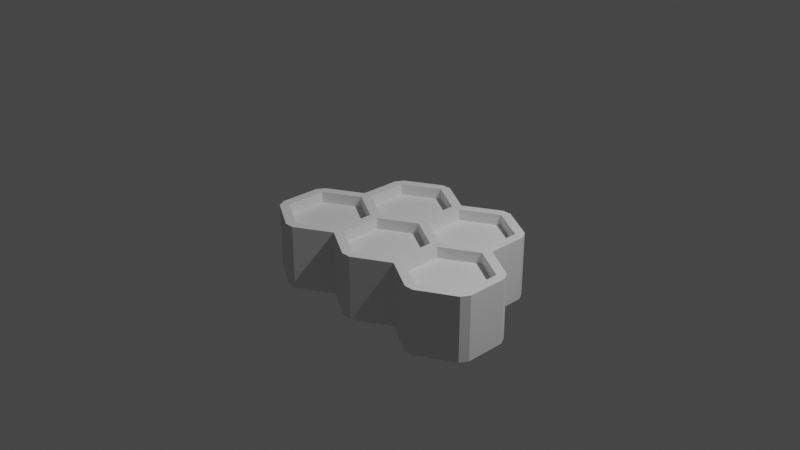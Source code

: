 # Source: Modek.blend  (saved by Blender 2.91.10; exported with 4.5.12 LTS)
import bpy
from mathutils import Matrix  # noqa: F401  (used for matrix-valued properties, if any)

bpy.ops.wm.read_factory_settings(use_empty=True)
scene = bpy.context.scene
scene.name = 'Scene'

# ---- collections
col_collection = bpy.data.collections.new('Collection'); scene.collection.children.link(col_collection)

# ---- materials (node trees are filled in below, after node groups)
mat_material_006 = bpy.data.materials.new('Material.006')
mat_material_006.use_backface_culling = True
mat_material_006.use_transparent_shadow = False
mat_material_006.diffuse_color = (0.8, 0.6816, 0.0001061, 1.0)
mat_material_005 = bpy.data.materials.new('Material.005')
mat_material_005.use_transparent_shadow = False

# ---- material node trees
mat_material_006.use_nodes = True; mat_material_006.node_tree.nodes.clear()
_N = mat_material_006.node_tree.nodes; _L = mat_material_006.node_tree.links
n0 = _N.new('ShaderNodeBsdfPrincipled'); n0.name = 'Principled BSDF'; n0.location = (10, 300)
n0.distribution = 'GGX'
n0.subsurface_method = 'BURLEY'
n0.inputs[0].default_value = (0.8, 0.7479, 0.0, 1.0)
n0.inputs[3].default_value = 1.45
n0.inputs[18].default_value = 0.09929
n0.inputs[27].default_value = (0.0, 0.0, 0.0, 1.0)
n0.inputs[28].default_value = 1.0
n1 = _N.new('ShaderNodeOutputMaterial'); n1.name = 'Material Output'; n1.location = (300, 300)
_L.new(n0.outputs[0], n1.inputs[0])
n1.is_active_output = True
mat_material_005.use_nodes = True; mat_material_005.node_tree.nodes.clear()
_N = mat_material_005.node_tree.nodes; _L = mat_material_005.node_tree.links
n0 = _N.new('ShaderNodeOutputMaterial'); n0.name = 'Material Output'; n0.location = (300, 300)
n0.target = 'EEVEE'
n1 = _N.new('ShaderNodeVolumeAbsorption'); n1.name = 'Volume Absorption'; n1.location = (10, 300)
n1.inputs[0].default_value = (0.004485, 0.8, 0.0, 1.0)
_L.new(n1.outputs[0], n0.inputs[0])
n0.is_active_output = True

# ---- world
world_world = bpy.data.worlds.new('World'); scene.world = world_world
world_world.use_nodes = True; world_world.node_tree.nodes.clear()
_N = world_world.node_tree.nodes; _L = world_world.node_tree.links
n0 = _N.new('ShaderNodeOutputWorld'); n0.name = 'World Output'; n0.location = (300, 300)
n1 = _N.new('ShaderNodeBackground'); n1.name = 'Background'; n1.location = (10, 300)
n1.inputs[0].default_value = (0.05088, 0.05088, 0.05088, 1.0)
_L.new(n1.outputs[0], n0.inputs[0])
n0.is_active_output = True
world_world.color = (0.05088, 0.05088, 0.05088)
world_world.use_sun_shadow = False
world_world.sun_shadow_jitter_overblur = 0.0

# ---- cameras
cam_camera = bpy.data.cameras.new('Camera')
cam_camera.clip_end = 100.0
cam_camera.ortho_scale = 7.314

# ---- lights
light_light = bpy.data.lights.new('Light', 'POINT')
light_light.transmission_factor = 0.0
light_light.energy = 1000.0
light_light.shadow_soft_size = 0.1
light_light.shadow_maximum_resolution = 0.006
light_light.use_absolute_resolution = True

# ---- meshes
me_honeycomb = bpy.data.meshes.new('HoneyComb')
me_honeycomb.from_pydata([(-0.6995, -0.9039, 0.0), (-1.083, -0.6827, 0.0), (0.1665, -0.9039, 0.0), (-0.2165, -0.6827, 0.0), (-0.5995, -0.9039, 0.0), (0.2665, -0.9039, 0.0), (-1.133, -0.1539, 0.0), (-1.133, -0.5961, 0.0), (-0.2665, -0.1539, 0.0), (-0.6495, 0.06726, 0.0), (-1.033, -0.1539, 0.0), (-1.033, -0.5961, 0.0), (-0.6495, -0.8173, 0.0), (-0.2665, -0.5961, 0.0), (0.5995, -0.1539, 0.0), (0.2165, 0.06726, 0.0), (-0.1665, -0.1539, 0.0), (-0.1665, -0.5961, 0.0), (0.2165, -0.8173, 0.0), (0.5995, -0.5961, 0.0), (1.083, 0.06726, 0.0), (0.6995, -0.1539, 0.0), (-0.6995, 0.5961, 0.0), (-1.083, -0.06726, 0.0), (-0.6995, 0.1539, 0.0), (0.1665, 0.5961, 0.0), (-0.2165, 0.8173, 0.0), (-0.5995, 0.5961, 0.0), (-0.5995, 0.1539, 0.0), (-0.2165, -0.06726, 0.0), (0.1665, 0.1539, 0.0), (1.033, 0.5961, 0.0), (0.6495, 0.8173, 0.0), (0.2665, 0.5961, 0.0), (0.2665, 0.1539, 0.0), (0.6495, -0.06726, 0.0), (1.133, 0.5961, 0.0), (1.133, 0.1539, 0.0), (-0.6495, 0.6827, 0.0), (-0.2665, 0.9039, 0.0), (-0.1665, 0.9039, 0.0), (0.2165, 0.6827, 0.0), (0.5995, 0.9039, 0.0), (0.6995, 0.9039, 0.0), (1.083, 0.6827, 0.0), (-0.6995, -0.9039, -0.6964), (-1.083, -0.6827, -0.6964), (0.1665, -0.9039, -0.6964), (-0.2165, -0.6827, -0.6964), (-0.5995, -0.9039, -0.6964), (0.6495, -0.6827, -0.6964), (0.2665, -0.9039, -0.6964), (-1.133, -0.1539, -0.6964), (-1.133, -0.5961, -0.6964), (-1.033, -0.1539, -0.6964), (-1.033, -0.5961, -0.6964), (-0.2665, -0.5961, -0.6964), (0.6995, -0.1539, -0.6964), (-0.6995, 0.5961, -0.6964), (-1.083, -0.06726, -0.6964), (-0.6995, 0.1539, -0.6964), (-0.2165, -0.06726, -0.6964), (0.1665, 0.1539, -0.6964), (1.033, 0.5961, -0.6964), (0.2665, 0.5961, -0.6964), (0.2665, 0.1539, -0.6964), (1.133, 0.5961, -0.6964), (-0.6495, 0.6827, -0.6964), (-0.2665, 0.9039, -0.6964), (-0.1665, 0.9039, -0.6964), (0.2165, 0.6827, -0.6964), (0.5995, 0.9039, -0.6964), (0.6995, 0.9039, -0.6964), (1.083, 0.6827, -0.6964), (-0.2665, -0.1539, -0.6964), (-0.6495, 0.06726, -0.6964), (0.5995, -0.1539, -0.6964), (0.2165, 0.06726, -0.6964), (-0.1665, -0.1539, -0.6964), (-0.1665, -0.5961, -0.6964), (0.1665, 0.5961, -0.6964), (-0.2165, 0.8173, -0.6964), (-0.5995, 0.5961, -0.6964), (-0.5995, 0.1539, -0.6964), (0.6495, 0.8173, -0.6964), (-0.6495, -0.8173, -0.6964), (1.033, 0.1539, -0.6964), (0.5995, -0.5961, -0.6964), (0.2165, -0.8173, -0.6964), (-0.2665, -0.1539, -0.1212), (-0.6495, 0.06726, -0.1212), (-1.033, -0.1539, -0.1212), (-1.033, -0.5961, -0.1212), (0.5995, -0.1539, -0.1212), (0.2165, 0.06726, -0.1212), (-0.1665, -0.1539, -0.1212), (-0.1665, -0.5961, -0.1212), (0.1665, 0.5961, -0.1212), (-0.2165, 0.8173, -0.1212), (-0.5995, 0.5961, -0.1212), (-0.5995, 0.1539, -0.1212), (-0.2165, -0.06726, -0.1212), (0.1665, 0.1539, -0.1212), (1.033, 0.5961, -0.1212), (0.6495, 0.8173, -0.1212), (0.2665, 0.5961, -0.1212), (0.2665, 0.1539, -0.1212), (0.6495, -0.06726, -0.1212), (-0.2665, -0.5961, -0.1212), (-0.6495, -0.8173, -0.1212), (1.033, 0.1539, -0.1212), (0.5995, -0.5961, -0.1212), (0.2165, -0.8173, -0.1212), (1.033, -0.9039, 0.0), (0.6495, -0.6827, 0.0), (1.516, -0.6827, 0.0), (1.133, -0.9039, 0.0), (1.466, -0.1539, 0.0), (0.6995, -0.5961, 0.0), (1.083, -0.8173, 0.0), (1.466, -0.5961, 0.0), (1.566, -0.1539, 0.0), (1.566, -0.5961, 0.0), (1.033, 0.1539, 0.0), (1.516, -0.06726, 0.0), (1.033, -0.9039, -0.6964), (1.516, -0.6827, -0.6964), (1.133, -0.9039, -0.6964), (1.466, -0.1539, -0.6964), (1.083, 0.06726, -0.6964), (0.6995, -0.5961, -0.6964), (1.083, -0.8173, -0.6964), (1.466, -0.5961, -0.6964), (1.566, -0.1539, -0.6964), (0.6495, -0.06726, -0.6964), (1.133, 0.1539, -0.6964), (1.516, -0.06726, -0.6964), (1.566, -0.5961, -0.6964), (1.466, -0.1539, -0.1212), (1.083, 0.06726, -0.1212), (0.6995, -0.1539, -0.1212), (0.6995, -0.5961, -0.1212), (1.566, -0.1539, -0.1212), (1.566, -0.5961, -0.1212), (1.133, 0.1539, -0.1212), (1.516, -0.06726, -0.1212), (1.466, -0.5961, -0.1212), (1.083, -0.8173, -0.1212)], [], [(3, 4, 12, 13), (4, 0, 12), (114, 5, 18, 19), (5, 2, 18), (40, 26, 39), (40, 41, 25, 26), (9, 10, 23, 24), (10, 6, 23), (10, 11, 7, 6), (11, 1, 7), (11, 12, 0, 1), (15, 16, 29, 30), (16, 8, 29), (16, 17, 13, 8), (17, 3, 13), (17, 18, 2, 3), (26, 27, 38, 39), (27, 22, 38), (27, 28, 24, 22), (28, 9, 24), (28, 29, 8, 9), (32, 33, 41, 42), (33, 25, 41), (33, 34, 30, 25), (34, 15, 30), (34, 35, 14, 15), (20, 21, 35, 123), (21, 14, 35), (21, 118, 19, 14), (118, 114, 19), (36, 31, 44), (36, 37, 123, 31), (37, 20, 123), (43, 32, 42), (43, 44, 31, 32), (48, 56, 85, 49), (49, 85, 45), (50, 87, 88, 51), (51, 88, 47), (69, 68, 81), (69, 81, 80, 70), (75, 60, 59, 54), (54, 59, 52), (54, 52, 53, 55), (55, 53, 46), (55, 46, 45, 85), (78, 61, 74), (79, 56, 48), (79, 48, 47, 88), (81, 68, 67, 82), (82, 67, 58), (82, 58, 60, 83), (83, 60, 75), (83, 75, 74, 61), (84, 71, 70, 64), (64, 70, 80), (65, 62, 77), (129, 86, 134, 57), (57, 134, 76), (57, 76, 87, 130), (130, 87, 50), (66, 73, 63), (66, 63, 86, 135), (135, 86, 129), (72, 71, 84), (72, 84, 63, 73), (24, 23, 59, 60), (31, 123, 86, 63), (10, 9, 75, 54), (26, 25, 80, 81), (43, 42, 71, 72), (11, 10, 54, 55), (29, 28, 83, 61), (27, 26, 81, 82), (38, 22, 58, 67), (41, 40, 69, 70), (8, 13, 56, 74), (28, 27, 82, 83), (42, 41, 70, 71), (14, 19, 87, 76), (23, 6, 52, 59), (44, 43, 72, 73), (15, 14, 76, 77), (39, 38, 67, 68), (16, 15, 77, 78), (2, 5, 51, 47), (30, 29, 61, 62), (32, 31, 63, 84), (123, 35, 134, 86), (17, 16, 78, 79), (7, 1, 46, 53), (114, 118, 130, 50), (33, 32, 84, 64), (18, 17, 79, 88), (1, 0, 45, 46), (34, 33, 64, 65), (12, 11, 55, 85), (3, 2, 47, 48), (35, 34, 65, 134), (20, 37, 135, 129), (0, 4, 49, 45), (13, 12, 85, 56), (4, 3, 48, 49), (21, 20, 129, 57), (5, 114, 50, 51), (25, 30, 62, 80), (118, 21, 57, 130), (22, 24, 60, 58), (6, 7, 53, 52), (37, 36, 66, 135), (19, 18, 88, 87), (36, 44, 73, 66), (9, 8, 74, 75), (40, 39, 68, 69), (76, 134, 107, 93), (75, 74, 89, 90), (78, 74, 89, 95), (82, 81, 98, 99), (88, 79, 96, 112), (81, 80, 97, 98), (86, 134, 107, 110), (76, 87, 111, 93), (94, 102, 101, 95), (95, 89, 108, 96), (105, 97, 102, 106), (106, 94, 93, 107), (97, 102, 101, 100, 99, 98), (103, 110, 107, 106, 105, 104), (93, 111, 112, 96, 95, 94), (89, 108, 109, 92, 91, 90), (62, 65, 106, 102), (83, 82, 99, 100), (85, 55, 92, 109), (54, 75, 90, 91), (65, 77, 94, 106), (87, 88, 112, 111), (61, 78, 95, 101), (56, 85, 109, 108), (55, 54, 91, 92), (77, 62, 102, 94), (63, 86, 110, 103), (64, 80, 97, 105), (84, 63, 103, 104), (56, 79, 96, 108), (61, 83, 100, 101), (64, 84, 104, 105), (61, 78, 77, 62), (74, 56, 79, 78), (76, 134, 65, 77), (80, 62, 65, 64), (76, 77, 78, 79, 88, 87), (74, 75, 54, 55, 85, 56), (83, 61, 62, 80, 81, 82), (86, 63, 84, 64, 65, 134), (115, 116, 119, 120), (116, 113, 119), (118, 119, 113, 114), (121, 117, 124), (121, 122, 120, 117), (122, 115, 120), (37, 124, 117, 20), (126, 132, 131, 127), (127, 131, 125), (130, 50, 125, 131), (133, 136, 128), (137, 132, 126), (135, 129, 128, 136), (124, 37, 135, 136), (117, 120, 132, 128), (35, 14, 76, 134), (122, 121, 133, 137), (19, 114, 50, 87), (114, 113, 125, 50), (119, 118, 130, 131), (113, 116, 127, 125), (120, 119, 131, 132), (116, 115, 126, 127), (20, 117, 128, 129), (129, 128, 138, 139), (133, 128, 138, 142), (122, 137, 126, 115), (133, 121, 124, 145, 142), (142, 138, 146, 143), (138, 146, 147, 141, 140, 139), (131, 130, 141, 147), (57, 129, 139, 140), (136, 133, 142, 145), (132, 131, 147, 146), (130, 57, 140, 141), (132, 137, 143, 146), (136, 135, 144, 145), (128, 132, 137, 133), (128, 129, 57, 130, 131, 132)])
me_honeycomb.materials.append(None)
me_honeycomb.materials.append(mat_material_006)
me_honeycomb.materials.append(mat_material_005)
me_honeycomb.use_remesh_fix_poles = True
me_honeycomb.use_remesh_preserve_attributes = False
me_honeycomb.use_mirror_vertex_groups = False
me_honeycomb.update()

# ---- objects
ob_light = bpy.data.objects.new('Light', light_light)
ob_camera = bpy.data.objects.new('Camera', cam_camera)
ob_honeycomb = bpy.data.objects.new('HoneyComb', me_honeycomb)

# ---- transforms, parenting, visibility, modifiers, constraints
ob_light.location = (4.076, 1.005, 5.904)
ob_light.rotation_euler = (0.6503, 0.05522, 1.866)
ob_light.lock_rotations_4d = False
ob_light.empty_display_type = 'ARROWS'
ob_light.color = (0.0, 0.0, 0.0, 0.0)
ob_light.lineart.crease_threshold = 0.0
ob_camera.location = (7.359, -6.926, 4.958)
ob_camera.rotation_euler = (1.109, 0.0, 0.8149)
ob_camera.lock_rotations_4d = False
ob_camera.empty_display_type = 'ARROWS'
ob_camera.color = (0.0, 0.0, 0.0, 0.0)
ob_camera.display_type = 'WIRE'
ob_camera.lineart.crease_threshold = 0.0
ob_honeycomb.location = (0.0, 0.0, 0.0)
ob_honeycomb.lineart.crease_threshold = 0.0

# ---- collection membership
col_collection.objects.link(ob_light)
col_collection.objects.link(ob_camera)
col_collection.objects.link(ob_honeycomb)

# ---- scene / render settings (as saved in the file)
scene.camera = ob_camera
scene.frame_start = 1; scene.frame_end = 250; scene.frame_set(1)
scene.render.engine = 'BLENDER_EEVEE_NEXT'
scene.cycles.use_denoising = False
scene.cycles.samples = 128
scene.cycles.sampling_pattern = 'TABULATED_SOBOL'
scene.cycles.use_adaptive_sampling = False
scene.cycles.use_light_tree = False
scene.view_settings.view_transform = 'Filmic'
bpy.context.view_layer.update()

